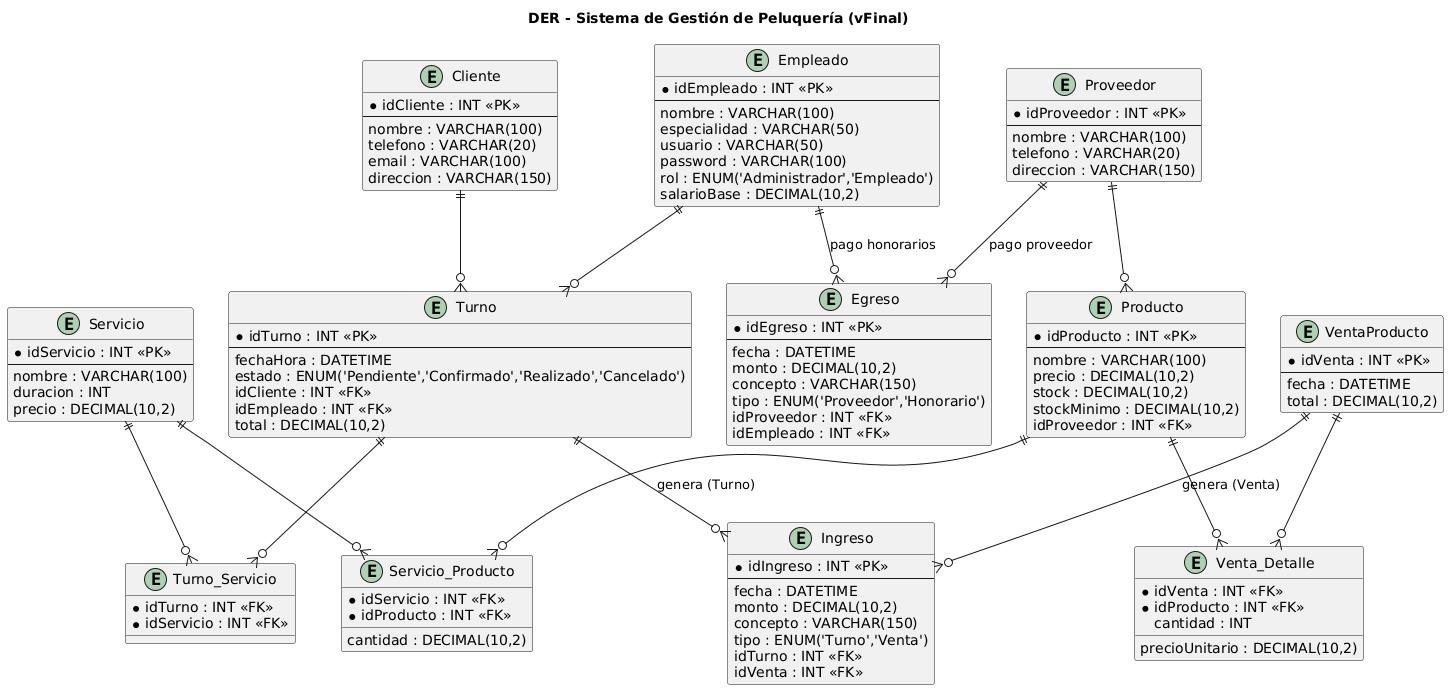

The diagram above was rendered by PlantUML. Its source (embedded in the PNG):
@startuml
title DER - Sistema de Gestión de Peluquería (vFinal)

entity Cliente {
  * idCliente : INT <<PK>>
  --
  nombre : VARCHAR(100)
  telefono : VARCHAR(20)
  email : VARCHAR(100)
  direccion : VARCHAR(150)
}

entity Empleado {
  * idEmpleado : INT <<PK>>
  --
  nombre : VARCHAR(100)
  especialidad : VARCHAR(50)
  usuario : VARCHAR(50)
  password : VARCHAR(100)
  rol : ENUM('Administrador','Empleado')
  salarioBase : DECIMAL(10,2)
}

entity Proveedor {
  * idProveedor : INT <<PK>>
  --
  nombre : VARCHAR(100)
  telefono : VARCHAR(20)
  direccion : VARCHAR(150)
}

entity Producto {
  * idProducto : INT <<PK>>
  --
  nombre : VARCHAR(100)
  precio : DECIMAL(10,2)
  stock : DECIMAL(10,2)
  stockMinimo : DECIMAL(10,2)
  idProveedor : INT <<FK>>
}

entity Servicio {
  * idServicio : INT <<PK>>
  --
  nombre : VARCHAR(100)
  duracion : INT
  precio : DECIMAL(10,2)
}

entity Servicio_Producto {
  * idServicio : INT <<FK>>
  * idProducto : INT <<FK>>
  cantidad : DECIMAL(10,2)
}

entity Turno {
  * idTurno : INT <<PK>>
  --
  fechaHora : DATETIME
  estado : ENUM('Pendiente','Confirmado','Realizado','Cancelado')
  idCliente : INT <<FK>>
  idEmpleado : INT <<FK>>
  total : DECIMAL(10,2)
}

entity Turno_Servicio {
  * idTurno : INT <<FK>>
  * idServicio : INT <<FK>>
}

entity VentaProducto {
  * idVenta : INT <<PK>>
  --
  fecha : DATETIME
  total : DECIMAL(10,2)
}

entity Venta_Detalle {
  * idVenta : INT <<FK>>
  * idProducto : INT <<FK>>
  cantidad : INT
  precioUnitario : DECIMAL(10,2)
}

entity Ingreso {
  * idIngreso : INT <<PK>>
  --
  fecha : DATETIME
  monto : DECIMAL(10,2)
  concepto : VARCHAR(150)
  tipo : ENUM('Turno','Venta')
  idTurno : INT <<FK>>
  idVenta : INT <<FK>>
}

entity Egreso {
  * idEgreso : INT <<PK>>
  --
  fecha : DATETIME
  monto : DECIMAL(10,2)
  concepto : VARCHAR(150)
  tipo : ENUM('Proveedor','Honorario')
  idProveedor : INT <<FK>>
  idEmpleado : INT <<FK>>
}

' Relaciones
Cliente ||--o{ Turno
Empleado ||--o{ Turno
Turno ||--o{ Turno_Servicio
Servicio ||--o{ Turno_Servicio
Proveedor ||--o{ Producto
Servicio ||--o{ Servicio_Producto
Producto ||--o{ Servicio_Producto
Producto ||--o{ Venta_Detalle
VentaProducto ||--o{ Venta_Detalle
Turno ||--o{ Ingreso : "genera (Turno)"
VentaProducto ||--o{ Ingreso : "genera (Venta)"
Proveedor ||--o{ Egreso : "pago proveedor"
Empleado ||--o{ Egreso : "pago honorarios"
@enduml